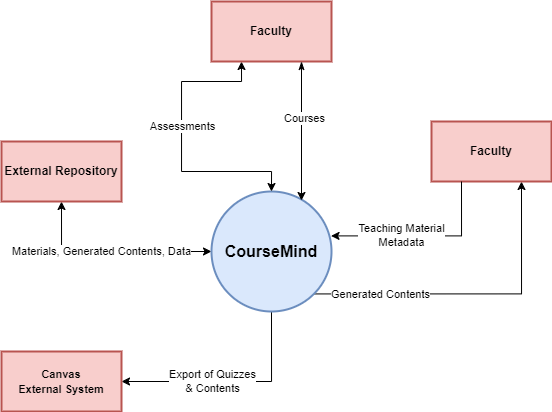

The diagram above was exported from draw.io. Its source (the exported page's mxGraphModel, read from the mxfile embedded in the PNG):
<mxGraphModel dx="1147" dy="622" grid="1" gridSize="10" guides="1" tooltips="1" connect="1" arrows="1" fold="1" page="1" pageScale="1" pageWidth="850" pageHeight="1100" math="0" shadow="0">
  <root>
    <mxCell id="0" />
    <mxCell id="1" parent="0" />
    <mxCell id="2" style="edgeStyle=orthogonalEdgeStyle;rounded=0;orthogonalLoop=1;jettySize=auto;html=1;exitX=0;exitY=0.5;exitDx=0;exitDy=0;entryX=0.5;entryY=1;entryDx=0;entryDy=0;startArrow=classic;startFill=1;" edge="1" source="8" target="12" parent="1">
      <mxGeometry relative="1" as="geometry">
        <Array as="points">
          <mxPoint x="210" y="380" />
        </Array>
      </mxGeometry>
    </mxCell>
    <mxCell id="3" value="Materials, Generated Contents, Data" style="edgeLabel;html=1;align=center;verticalAlign=middle;resizable=0;points=[];" vertex="1" connectable="0" parent="2">
      <mxGeometry x="-0.0889" y="-1" relative="1" as="geometry">
        <mxPoint x="-19" y="1" as="offset" />
      </mxGeometry>
    </mxCell>
    <mxCell id="4" style="edgeStyle=orthogonalEdgeStyle;rounded=0;orthogonalLoop=1;jettySize=auto;html=1;exitX=1;exitY=1;exitDx=0;exitDy=0;entryX=0.75;entryY=1;entryDx=0;entryDy=0;" edge="1" source="8" target="16" parent="1">
      <mxGeometry relative="1" as="geometry" />
    </mxCell>
    <mxCell id="5" value="Generated Contents" style="edgeLabel;html=1;align=center;verticalAlign=middle;resizable=0;points=[];" vertex="1" connectable="0" parent="4">
      <mxGeometry x="-0.5828" relative="1" as="geometry">
        <mxPoint as="offset" />
      </mxGeometry>
    </mxCell>
    <mxCell id="6" style="edgeStyle=orthogonalEdgeStyle;rounded=0;orthogonalLoop=1;jettySize=auto;html=1;exitX=0.5;exitY=1;exitDx=0;exitDy=0;entryX=1;entryY=0.5;entryDx=0;entryDy=0;" edge="1" source="8" target="15" parent="1">
      <mxGeometry relative="1" as="geometry" />
    </mxCell>
    <mxCell id="7" value="Export of Quizzes&lt;br&gt;&amp;amp; Contents" style="edgeLabel;html=1;align=center;verticalAlign=middle;resizable=0;points=[];" vertex="1" connectable="0" parent="6">
      <mxGeometry x="0.5722" y="2" relative="1" as="geometry">
        <mxPoint x="43" y="-2" as="offset" />
      </mxGeometry>
    </mxCell>
    <mxCell id="8" value="&lt;font style=&quot;font-size: 16px;&quot;&gt;CourseMind&lt;/font&gt;" style="ellipse;whiteSpace=wrap;html=1;fillColor=#dae8fc;strokeColor=#6c8ebf;strokeWidth=2;fontStyle=1" vertex="1" parent="1">
      <mxGeometry x="360" y="320" width="120" height="120" as="geometry" />
    </mxCell>
    <mxCell id="9" style="edgeStyle=orthogonalEdgeStyle;rounded=0;orthogonalLoop=1;jettySize=auto;html=1;exitX=0.25;exitY=1;exitDx=0;exitDy=0;entryX=0.5;entryY=0;entryDx=0;entryDy=0;startArrow=classic;startFill=1;" edge="1" source="11" target="8" parent="1">
      <mxGeometry relative="1" as="geometry">
        <Array as="points">
          <mxPoint x="390" y="210" />
          <mxPoint x="330" y="210" />
          <mxPoint x="330" y="300" />
          <mxPoint x="420" y="300" />
        </Array>
      </mxGeometry>
    </mxCell>
    <mxCell id="10" value="Assessments" style="edgeLabel;html=1;align=center;verticalAlign=middle;resizable=0;points=[];" vertex="1" connectable="0" parent="9">
      <mxGeometry x="-0.1077" y="1" relative="1" as="geometry">
        <mxPoint as="offset" />
      </mxGeometry>
    </mxCell>
    <mxCell id="11" value="&lt;b&gt;Faculty&lt;/b&gt;" style="rounded=0;whiteSpace=wrap;html=1;fillColor=#f8cecc;strokeColor=#b85450;strokeWidth=2;" vertex="1" parent="1">
      <mxGeometry x="360" y="130" width="120" height="60" as="geometry" />
    </mxCell>
    <mxCell id="12" value="&lt;b&gt;External Repository&lt;/b&gt;" style="rounded=0;whiteSpace=wrap;html=1;fillColor=#f8cecc;strokeColor=#b85450;strokeWidth=2;" vertex="1" parent="1">
      <mxGeometry x="150" y="270" width="120" height="60" as="geometry" />
    </mxCell>
    <mxCell id="13" style="edgeStyle=orthogonalEdgeStyle;rounded=0;orthogonalLoop=1;jettySize=auto;html=1;exitX=0.75;exitY=1;exitDx=0;exitDy=0;entryX=0.75;entryY=0.075;entryDx=0;entryDy=0;entryPerimeter=0;startArrow=classicThin;startFill=1;" edge="1" source="11" target="8" parent="1">
      <mxGeometry relative="1" as="geometry">
        <Array as="points" />
      </mxGeometry>
    </mxCell>
    <mxCell id="14" value="Courses" style="edgeLabel;html=1;align=center;verticalAlign=middle;resizable=0;points=[];" vertex="1" connectable="0" parent="13">
      <mxGeometry x="-0.186" y="3" relative="1" as="geometry">
        <mxPoint as="offset" />
      </mxGeometry>
    </mxCell>
    <mxCell id="15" value="&lt;b style=&quot;font-size: 11px;&quot;&gt;Canvas&lt;br&gt;External System&lt;/b&gt;" style="rounded=0;whiteSpace=wrap;html=1;fillColor=#f8cecc;strokeColor=#b85450;strokeWidth=2;" vertex="1" parent="1">
      <mxGeometry x="150" y="480" width="120" height="60" as="geometry" />
    </mxCell>
    <mxCell id="16" value="&lt;b&gt;Faculty&lt;/b&gt;" style="rounded=0;whiteSpace=wrap;html=1;fillColor=#f8cecc;strokeColor=#b85450;strokeWidth=2;" vertex="1" parent="1">
      <mxGeometry x="580" y="250" width="120" height="60" as="geometry" />
    </mxCell>
    <mxCell id="17" style="edgeStyle=orthogonalEdgeStyle;rounded=0;orthogonalLoop=1;jettySize=auto;html=1;exitX=0.25;exitY=1;exitDx=0;exitDy=0;entryX=0.996;entryY=0.37;entryDx=0;entryDy=0;entryPerimeter=0;" edge="1" source="16" target="8" parent="1">
      <mxGeometry relative="1" as="geometry" />
    </mxCell>
    <mxCell id="18" value="Teaching Material&lt;br&gt;Metadata" style="edgeLabel;html=1;align=center;verticalAlign=middle;resizable=0;points=[];" vertex="1" connectable="0" parent="17">
      <mxGeometry x="0.1024" y="-1" relative="1" as="geometry">
        <mxPoint x="-13" as="offset" />
      </mxGeometry>
    </mxCell>
  </root>
</mxGraphModel>